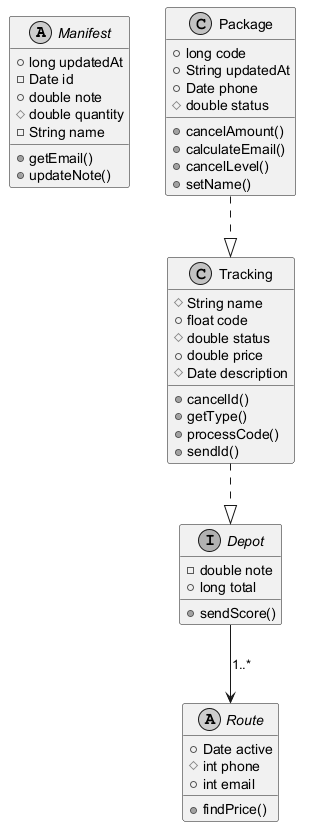

The diagram above was rendered by PlantUML. Its source (embedded in the PNG):
@startuml
skinparam monochrome true
abstract class Manifest {
  +long updatedAt
  -Date id
  +double note
  #double quantity
  -String name
  +getEmail()
  +updateNote()
}
class Package {
  +long code
  +String updatedAt
  +Date phone
  #double status
  +cancelAmount()
  +calculateEmail()
  +cancelLevel()
  +setName()
}
class Tracking {
  #String name
  +float code
  #double status
  +double price
  #Date description
  +cancelId()
  +getType()
  +processCode()
  +sendId()
}
abstract class Route {
  +Date active
  #int phone
  +int email
  +findPrice()
}
interface Depot {
  -double note
  +long total
  +sendScore()
}
Package ..|> Tracking
Depot --> Route : "1..*"
Tracking ..|> Depot
@enduml